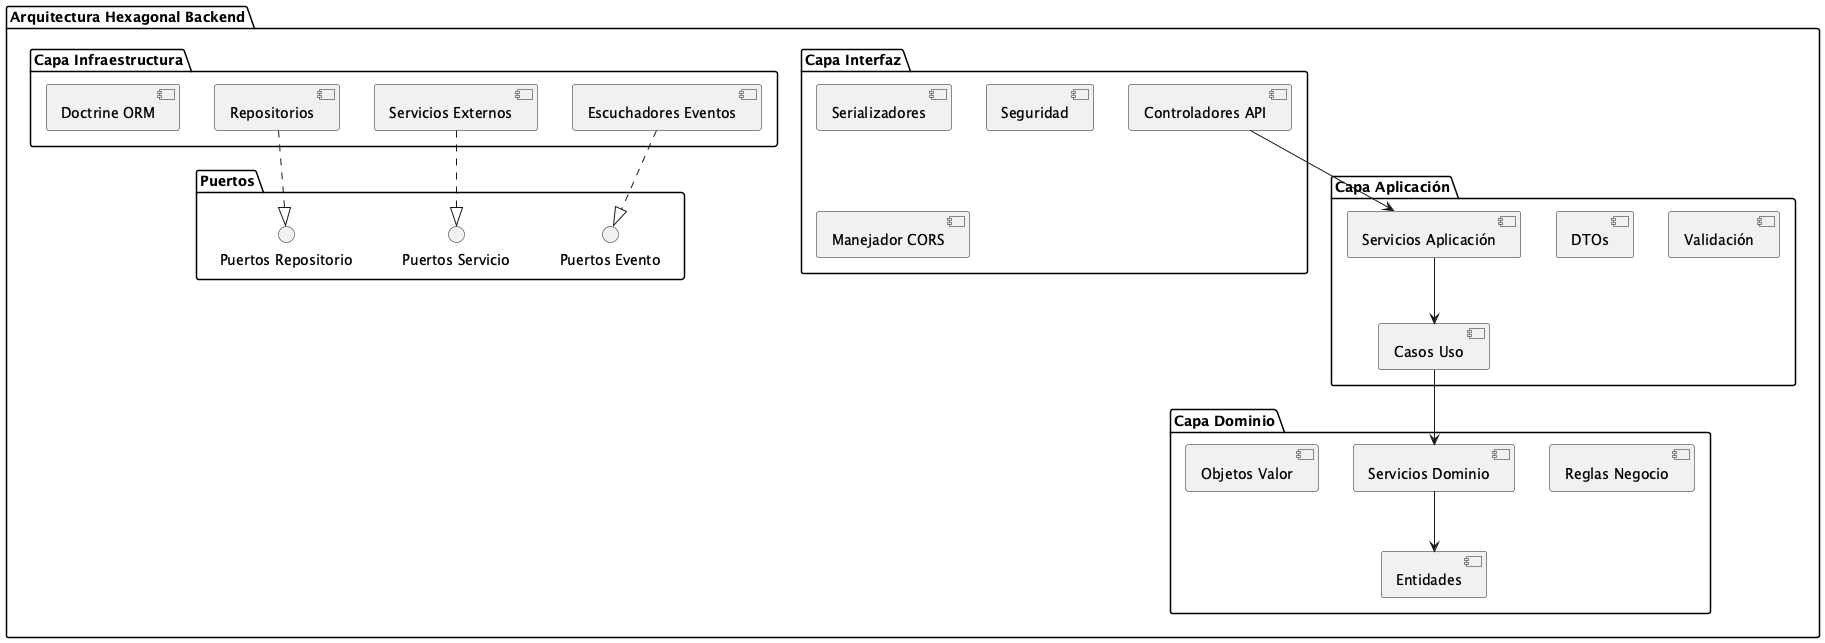

The diagram above was rendered by PlantUML. Its source (embedded in the PNG):
@startuml
package "Arquitectura Hexagonal Backend" {

  package "Capa Dominio" {
    [Entidades]
    [Objetos Valor]
    [Servicios Dominio]
    [Reglas Negocio]
  }

  package "Capa Aplicación" {
    [Casos Uso]
    [Servicios Aplicación]
    [DTOs]
    [Validación]
  }

  package "Capa Infraestructura" {
    [Doctrine ORM]
    [Repositorios]
    [Servicios Externos]
    [Escuchadores Eventos]
  }

  package "Capa Interfaz" {
    [Controladores API]
    [Serializadores]
    [Seguridad]
    [Manejador CORS]
  }

  package "Puertos" {
    interface "Puertos Repositorio"
    interface "Puertos Servicio"
    interface "Puertos Evento"
  }

}

[Controladores API] --> [Servicios Aplicación]
[Servicios Aplicación] --> [Casos Uso]
[Casos Uso] --> [Servicios Dominio]
[Servicios Dominio] --> [Entidades]
[Repositorios] ..|> "Puertos Repositorio"
[Servicios Externos] ..|> "Puertos Servicio"
[Escuchadores Eventos] ..|> "Puertos Evento"

@enduml